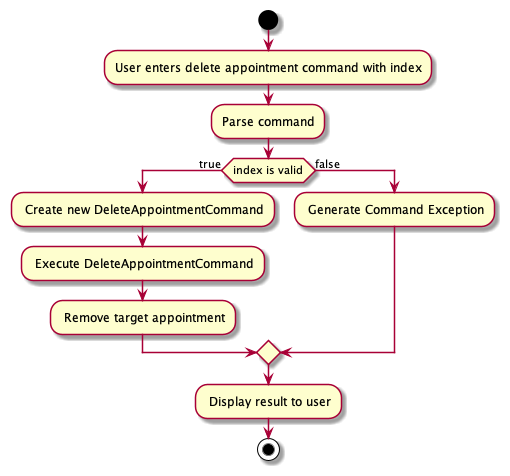

The diagram above was rendered by PlantUML. Its source (embedded in the PNG):
@startuml
'https://plantuml.com/activity-diagram-beta

start
:User enters delete appointment command with index;
:Parse command;
if (index is valid) then (true)
  : Create new DeleteAppointmentCommand;
  : Execute DeleteAppointmentCommand;
  : Remove target appointment;
else (false)
    : Generate Command Exception;
endif
: Display result to user;
stop

@enduml